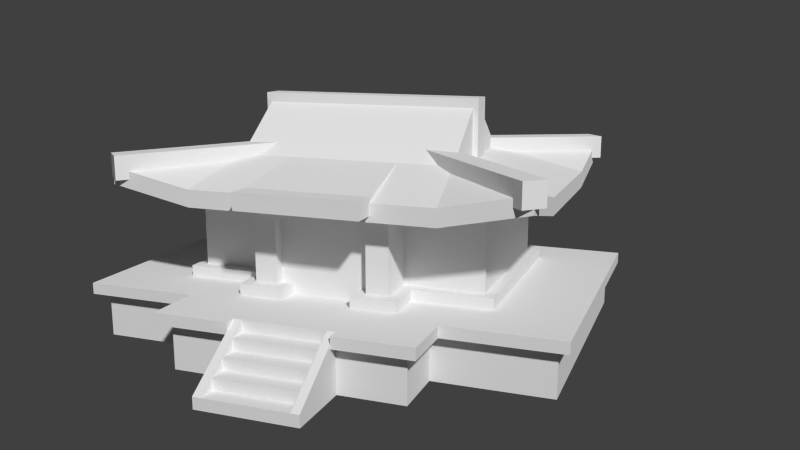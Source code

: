 # Source: Japanese_Cabin.blend  (saved by Blender 2.76.0; exported with 4.5.12 LTS)
import bpy
from mathutils import Matrix  # noqa: F401  (used for matrix-valued properties, if any)

bpy.ops.wm.read_factory_settings(use_empty=True)
scene = bpy.context.scene
scene.name = 'Scene'

# ---- collections
col_collection_1 = bpy.data.collections.new('Collection 1'); scene.collection.children.link(col_collection_1)

# ---- materials (node trees are filled in below, after node groups)
mat_material = bpy.data.materials.new('Material')
mat_material.alpha_threshold = 0.0
mat_material.use_transparent_shadow = False
mat_material.roughness = 0.5
mat_material.line_color = (0.0, 0.0, 0.0, 1.0)

# ---- material node trees

# ---- world
world_world = bpy.data.worlds.new('World'); scene.world = world_world
world_world.color = (0.05088, 0.05088, 0.05088)
world_world.use_sun_shadow = False
world_world.sun_shadow_jitter_overblur = 0.0
world_world.cycles.sampling_method = 'MANUAL'
world_world.cycles.sample_map_resolution = 256

# ---- cameras
cam_camera_001 = bpy.data.cameras.new('Camera.001')
cam_camera_001.clip_end = 100.0
cam_camera_001.lens = 35.0
cam_camera_001.sensor_width = 32.0
cam_camera_001.sensor_height = 18.0
cam_camera_001.display_size = 2.0
cam_camera_001.dof.focus_distance = 0.0
cam_camera_001.dof.aperture_fstop = 128.0
cam_camera_001.dof.aperture_blades = 6

# ---- meshes
me_cube_004 = bpy.data.meshes.new('Cube.004')
me_cube_004.from_pydata([(-3.452, -2.92, -1.11), (-1.305, -0.9735, -1.01), (-3.749, -2.624, -1.11), (-1.602, -0.6765, -1.01), (-3.452, -2.92, -0.69), (-1.305, -0.9735, -0.59), (-3.749, -2.624, -0.69), (-1.602, -0.6765, -0.59)], [], [(0, 2, 3, 1), (4, 5, 7, 6), (3, 2, 6, 7), (1, 3, 7, 5), (2, 0, 4, 6), (0, 1, 5, 4)])
_uv = me_cube_004.uv_layers.new(name='UVMap')
_uv.uv.foreach_set('vector', [0.393, 0.3116, 0.1257, 0.5788, 2.058, 2.331, 2.325, 2.064, 0.393, 0.3116, 2.325, 2.064, 2.058, 2.331, 0.1257, 0.5788, 0.05802, 0.191, -1.874, 0.101, -1.874, 0.479, 0.05802, 0.569, 0.3253, 0.191, 0.05802, 0.191, 0.05802, 0.569, 0.3253, 0.569, 0.1257, 0.101, 0.393, 0.101, 0.393, 0.479, 0.1257, 0.479, 0.393, 0.101, 2.325, 0.191, 2.325, 0.569, 0.393, 0.479])
me_cube_004.use_remesh_preserve_volume = False
me_cube_004.use_remesh_preserve_attributes = False
me_cube_004.use_mirror_vertex_groups = False
me_cube_004.update()
me_cube_003 = bpy.data.meshes.new('Cube.003')
me_cube_003.from_pydata([(-2.041, 1.39, 3.09), (0.0, 1.39, 3.09), (-2.041, 1.81, 3.09), (0.0, 1.81, 3.09), (-2.041, 1.39, 4.51), (0.0, 1.39, 4.51), (-2.041, 1.81, 4.51), (0.0, 1.81, 4.51)], [], [(0, 2, 3, 1), (4, 5, 7, 6), (3, 2, 6, 7), (1, 3, 7, 5), (2, 0, 4, 6), (0, 1, 5, 4)])
_uv = me_cube_003.uv_layers.new(name='UVMap')
_uv.uv.foreach_set('vector', [0.6122, 0.751, 0.6122, 1.129, 1.875, 1.129, 1.875, 0.751, 0.6122, 0.751, 1.875, 0.751, 1.875, 1.129, 0.6122, 1.129, 0.5, 0.011, -0.7628, 0.011, -0.7628, 1.289, 0.5, 1.289, 0.6726, 0.011, 0.9324, 0.011, 0.9324, 1.289, 0.6726, 1.289, 0.2449, 0.011, -0.01494, 0.011, -0.01494, 1.289, 0.2449, 1.289, 0.6122, 0.011, 1.875, 0.011, 1.875, 1.289, 0.6122, 1.289])
me_cube_003.use_remesh_preserve_volume = False
me_cube_003.use_remesh_preserve_attributes = False
me_cube_003.use_mirror_vertex_groups = False
me_cube_003.update()
me_cube_002 = bpy.data.meshes.new('Cube.002')
me_cube_002.from_pydata([(-1.949, 0.28, 3.5), (-1.949, 2.92, 3.5), (-1.949, 1.6, 4.5), (-2.149, -1.172, 3.1), (0.0, 1.6, 4.5), (0.0, -1.572, 2.9), (-3.601, 0.28, 3.1), (-3.601, 2.92, 3.1), (0.0, 2.92, 3.5), (0.0, 4.372, 3.1), (-2.149, 4.372, 3.1), (-3.601, -1.172, 3.4), (-3.601, 4.372, 3.4), (-2.149, -1.172, 2.8), (0.0, -1.172, 2.8), (-3.601, 0.28, 2.8), (-3.601, 2.92, 2.8), (0.0, 4.372, 2.8), (-2.149, 4.372, 2.8), (-3.601, -1.172, 3.1), (-3.601, 4.372, 3.1), (-1.074, -1.572, 2.9), (0.0, -1.572, 3.1), (0.0, -1.572, 3.2), (-1.074, -1.572, 3.1), (-1.074, -1.172, 2.9), (-1.074, -1.572, 3.2), (0.0, -1.172, 3.2), (-1.074, -1.172, 3.2), (0.0, 0.28, 3.5), (-1.074, -1.172, 3.1), (-1.074, -1.172, 2.8), (-0.9743, 0.28, 3.5), (0.0, -1.172, 2.9), (-2.881, 2.656, 3.0), (-2.881, 0.544, 3.0), (0.0, 3.818, 3.0), (-1.719, 3.818, 3.0), (-2.881, -0.6176, 3.0), (-1.719, -0.6176, 3.0), (-2.881, 3.818, 3.0), (0.0, -0.6176, 3.0), (-0.8595, -0.6176, 3.0)], [], [(2, 1, 0), (24, 22, 23, 26), (1, 7, 6, 0), (2, 4, 8, 1), (1, 8, 9, 10), (11, 0, 6), (3, 0, 11), (1, 10, 12), (1, 12, 7), (12, 10, 18, 20), (10, 9, 17, 18), (7, 16, 15, 6), (27, 28, 26, 23), (6, 15, 19, 11), (12, 20, 16, 7), (3, 11, 19, 13), (14, 31, 42, 41), (13, 19, 38, 39), (22, 24, 21, 5), (16, 20, 40, 34), (30, 3, 13, 31), (29, 32, 28, 27), (5, 21, 25, 33), (14, 33, 25, 31), (30, 24, 26, 28), (30, 25, 21, 24), (0, 32, 29, 8, 1), (32, 0, 3, 30), (4, 2, 0, 32, 29), (32, 30, 28), (38, 35, 39), (40, 37, 34), (39, 35, 34, 37, 36, 41, 42), (18, 17, 36, 37), (31, 13, 39, 42), (20, 18, 37, 40), (19, 15, 35, 38), (15, 16, 34, 35)])
_uv = me_cube_002.uv_layers.new(name='UVMap')
_uv.uv.foreach_set('vector', [0.94, 0.28, 2.128, -0.62, -0.248, -0.62, 0.5331, 0.02, 1.5, 0.02, 1.5, 0.11, 0.5331, 0.11, 0.7462, 0.128, -0.7406, 0.128, -0.7406, -2.248, 0.7462, -2.248, 0.7462, 0.94, 2.5, 0.94, 2.5, 2.128, 0.7462, 2.128, 0.7462, 0.128, 2.5, 0.128, 2.5, 1.435, 0.5662, 1.435, 0.2594, 0.4452, 1.746, 1.752, 0.2594, 1.752, 0.5662, 0.4452, 0.7462, 1.752, -0.7406, 0.4452, 0.7462, 0.128, 0.5662, 1.435, -0.7406, 1.435, 0.7462, 0.128, -0.7406, 1.435, -0.7406, 0.128, 0.2594, 0.29, 1.566, 0.02, 1.566, -0.25, 0.2594, 0.02, 0.5662, 0.02, 2.5, 0.02, 2.5, -0.25, 0.5662, -0.25, 0.128, 0.02, 0.128, -0.25, -2.248, -0.25, -2.248, 0.02, 0.5, 0.4452, -0.4669, 0.4452, -0.4669, 0.0852, 0.5, 0.0852, 0.752, 0.02, 0.752, -0.25, -0.5548, 0.02, -0.5548, 0.29, 0.4348, 0.29, 0.4348, 0.02, -0.872, -0.25, -0.872, 0.02, 0.5662, 0.02, -0.7406, 0.29, -0.7406, 0.02, 0.5662, -0.25, 0.5, 0.4452, -0.4669, 0.4452, -0.2735, 0.9442, 0.5, 0.9442, 0.5662, 0.4452, -0.7406, 0.4452, -0.09249, 0.9442, 0.9529, 0.9442, 0.5, 0.02, -0.4669, 0.02, -0.4669, -0.16, 0.5, -0.16, 0.2594, 0.128, 0.2594, 1.435, 0.9075, 0.9358, 0.9075, -0.1096, 0.5331, 0.02, -0.4338, 0.02, -0.4338, -0.25, 0.5331, -0.25, 0.5, 0.752, -0.3769, 0.752, -0.4669, -0.5548, 0.5, -0.5548, 0.5, 0.0852, -0.4669, 0.0852, -0.4669, 0.4452, 0.5, 0.4452, 0.5, 0.75, 0.5, 0.84, -0.4669, 0.84, -0.4669, 0.75, 0.4452, 0.02, 0.0852, 0.02, 0.0852, 0.11, 0.4452, 0.11, 0.4452, 0.02, 0.4452, -0.16, 0.0852, -0.16, 0.0852, 0.02, 0.7462, 0.752, 1.623, 0.752, 2.5, 0.752, 2.5, 3.128, 0.7462, 3.128, 0.6231, 0.752, -0.2538, 0.752, -0.4338, -0.5548, 0.5331, -0.5548, 0.5, 0.94, -1.254, 0.94, -1.254, -0.248, -0.3769, -0.248, 0.5, -0.248, 0.752, 0.38, -0.5548, 0.02, -0.5548, 0.11, 0.9075, 0.9442, 0.9075, 1.99, 1.953, 0.9442, 0.9075, 0.9358, 1.953, 0.9358, 0.9075, -0.1096, 0.9529, 0.9442, -0.09249, 1.99, -0.09249, 3.89, 0.9529, 4.936, 2.5, 4.936, 2.5, 0.9442, 1.726, 0.9442, 0.5662, 0.4348, 2.5, 0.4348, 2.5, -0.06416, 0.9529, -0.06416, 0.5331, 0.4452, -0.4338, 0.4452, -0.04705, 0.9442, 0.7265, 0.9442, 0.2594, 0.4348, 1.566, 0.4348, 1.953, -0.06416, 0.9075, -0.06416, 0.2594, 0.4452, 0.2594, 1.752, 0.9075, 1.99, 0.9075, 0.9442, 0.2594, 0.752, 0.2594, 3.128, 0.9075, 2.89, 0.9075, 0.9896])
me_cube_002.use_remesh_preserve_volume = False
me_cube_002.use_remesh_preserve_attributes = False
me_cube_002.use_mirror_vertex_groups = False
me_cube_002.update()
me_cube_001 = bpy.data.meshes.new('Cube.001')
me_cube_001.from_pydata([(-2.8, -0.2, 0.0), (-2.8, 3.3, 0.0), (-2.8, -0.2, 0.2), (-2.8, 3.3, 0.2), (-1.4, -0.2, 0.0), (-1.4, -0.2, 0.2), (-1.4, -0.9, 0.0), (-1.4, -0.9, 0.2), (0.0, 3.1, 0.2), (-0.8067, -0.9, 0.0), (-0.8067, -0.9, 0.2), (9.537e-08, 3.3, 0.0), (4.709e-07, 3.3, 0.2), (-0.8067, -0.7, 0.2), (-1.2, -0.7, 0.2), (-1.2, 1.043e-07, 0.2), (-2.6, 2.235e-07, 0.2), (-2.6, 3.1, 0.2), (0.0, 3.1, 1.3), (-0.8067, -0.7, 1.3), (-1.2, -0.7, 1.3), (-1.2, 2.831e-07, 1.3), (-2.6, 4.023e-07, 1.3), (-2.6, 3.1, 1.3), (-0.8067, -0.7, 1.8), (-1.2, -0.7, 1.8), (-1.2, 1.043e-07, 1.8), (-2.6, 2.235e-07, 1.8), (-2.6, 3.1, 1.8), (0.0, -0.7, 1.8), (0.0, 1.043e-07, 1.8), (0.0, 3.1, 1.8), (0.0, -0.7, 1.3), (-0.6067, -0.9, 0.0), (-0.6067, -0.9, 0.2), (-0.6067, -0.7, 0.2), (-0.8067, -0.5, 0.2), (-0.6067, -0.5, 0.2), (-0.6067, -0.7, -4.47e-08), (-0.6067, -0.5, -4.47e-08), (-0.8067, -0.5, 1.3), (0.0, -0.5, 0.2), (0.0, -0.5, -4.47e-08), (0.0, -0.5, 1.3)], [], [(4, 5, 2, 0), (0, 2, 3, 1), (1, 3, 12, 11), (9, 10, 7, 6), (5, 4, 6, 7), (17, 8, 12, 3), (15, 5, 7, 14), (14, 7, 10, 13), (2, 5, 15, 16), (3, 2, 16, 17), (15, 14, 20, 21), (17, 16, 22, 23), (8, 17, 23, 18), (14, 13, 19, 20), (16, 15, 21, 22), (20, 19, 24, 25), (22, 21, 26, 27), (23, 22, 27, 28), (21, 20, 25, 26), (27, 26, 30), (28, 27, 30, 31), (26, 25, 29, 30), (25, 24, 29), (32, 29, 24, 19), (10, 9, 33, 34), (13, 10, 34, 35), (13, 35, 37, 36), (37, 35, 38, 39), (33, 38, 35, 34), (18, 23, 28, 31), (13, 36, 40, 19), (40, 36, 41, 43), (19, 40, 43, 32), (36, 37, 41), (37, 39, 42, 41)])
_uv = me_cube_001.uv_layers.new(name='UVMap')
_uv.uv.foreach_set('vector', [0.8, 0.0, 0.8, 0.1, 0.1, 0.1, 0.1, 0.0, 0.4, 0.0, 0.4, 0.1, 2.15, 0.1, 2.15, 0.0, 0.1, 0.0, 0.1, 0.1, 1.5, 0.1, 1.5, 0.0, 0.09667, 0.0, 0.09667, 0.1, -0.2, 0.1, -0.2, 0.0, 0.4, 0.1, 0.4, 0.0, 0.05, 0.0, 0.05, 0.1, 0.2, 0.05, 1.5, 0.05, 1.5, 0.15, 0.1, 0.15, 0.9, 0.5, 0.8, 0.4, 0.8, 0.05, 0.9, 0.15, 0.9, 0.15, 0.8, 0.05, 1.097, 0.05, 1.097, 0.15, 0.1, 0.4, 0.8, 0.4, 0.9, 0.5, 0.2, 0.5, 0.1, 0.15, 0.1, -1.6, 0.2, -1.5, 0.2, 0.05, 0.5, 0.1, 0.15, 0.1, 0.15, 0.65, 0.5, 0.65, 0.05, 0.1, -1.5, 0.1, -1.5, 0.65, 0.05, 0.65, 0.5, 0.1, -0.8, 0.1, -0.8, 0.65, 0.5, 0.65, 0.9, 0.1, 1.097, 0.1, 1.097, 0.65, 0.9, 0.65, 0.2, 0.1, 0.9, 0.1, 0.9, 0.65, 0.2, 0.65, 0.9, 0.65, 1.097, 0.65, 1.097, 0.9, 0.9, 0.9, 0.2, 0.65, 0.9, 0.65, 0.9, 0.9, 0.2, 0.9, 0.05, 0.65, -1.5, 0.65, -1.5, 0.9, 0.05, 0.9, 0.5, 0.65, 0.15, 0.65, 0.15, 0.9, 0.5, 0.9, 0.2, 0.5, 0.9, 0.5, 1.5, 0.5, 0.2, 0.05, 0.2, -1.5, 1.5, -1.5, 1.5, 0.05, 0.9, 0.5, 0.9, 0.15, 1.5, 0.15, 1.5, 0.5, 0.9, 0.15, 1.097, 0.15, 1.5, 0.15, 0.5, 0.65, 0.5, 0.9, 0.09667, 0.9, 0.09667, 0.65, 0.09667, 0.1, 0.09667, 0.0, 0.1967, 0.0, 0.1967, 0.1, 0.09667, 0.15, 0.09667, 0.05, 0.1967, 0.05, 0.1967, 0.15, 0.09667, 0.15, 0.1967, 0.15, 0.1967, 0.25, 0.09667, 0.25, 0.25, 0.1, 0.15, 0.1, 0.15, 0.0, 0.25, 0.0, 0.05, 0.0, 0.15, 0.0, 0.15, 0.1, 0.05, 0.1, 0.5, 0.65, -0.8, 0.65, -0.8, 0.9, 0.5, 0.9, 0.15, 0.1, 0.25, 0.1, 0.25, 0.65, 0.15, 0.65, 0.03617, 0.841, 0.03617, 0.0175, 0.5605, 0.0175, 0.5605, 0.841, 0.09667, 0.15, 0.09667, 0.25, 0.5, 0.25, 0.5, 0.15, 0.09667, 0.25, 0.1967, 0.25, 0.5, 0.25, 0.1967, 0.1, 0.1967, 0.0, 0.5, 0.0, 0.5, 0.1])
me_cube_001.materials.append(mat_material)
me_cube_001.use_remesh_preserve_volume = False
me_cube_001.use_remesh_preserve_attributes = False
me_cube_001.use_mirror_vertex_groups = False
me_cube_001.update()
me_cube = bpy.data.meshes.new('Cube')
me_cube.from_pydata([(-4.0, -1.0, -1.0), (-4.0, 4.0, -1.0), (-4.0, -1.0, 0.0), (-4.0, 4.0, 0.0), (-2.0, 4.0, -1.0), (-2.0, -1.0, -1.0), (-2.0, 4.0, 0.0), (-2.0, -1.0, 0.0), (-2.0, -2.0, -1.0), (-2.0, -2.0, 0.0), (-0.8667, 4.0, -1.0), (-0.8667, -1.0, -1.0), (-0.8667, 4.0, 0.0), (-0.8667, -1.0, 0.0), (-0.8667, -2.0, -1.0), (-0.8667, -2.0, 0.0), (-0.8667, -2.9, -1.0), (-0.8667, -2.0, -0.2), (-0.8667, -2.0, -0.4), (-0.8667, -2.3, -0.2), (-0.8667, -2.3, -0.4), (-0.8667, -2.3, -0.6), (-0.8667, -2.6, -0.4), (-0.8667, -2.6, -0.6), (-0.8667, -2.6, -0.8), (-0.8667, -2.9, -0.6), (-0.8667, -2.9, -0.8), (-0.8667, -3.2, -0.8), (-0.8667, -3.2, -1.0), (-0.7222, -2.0, -1.0), (-0.7222, -2.0, 0.0), (-0.7222, -3.2, -0.8), (-0.7222, -2.9, -1.0), (-0.7222, -2.0, -0.2), (-0.7222, -2.0, -0.4), (-0.7222, -2.3, -0.2), (-0.7222, -2.3, -0.4), (-0.7222, -2.3, -0.6), (-0.7222, -2.6, -0.4), (-0.7222, -2.6, -0.8), (-0.7222, -2.9, -0.6), (-0.7222, -2.9, -0.8), (-0.7222, -3.2, -1.0), (-0.7222, -2.6, -0.6), (1.192e-07, 4.0, -1.0), (1.192e-07, -1.0, -1.0), (6.557e-07, 4.0, 0.0), (-1.132e-06, -1.0, 0.0), (1.788e-06, -2.0, -1.0), (-1.311e-06, -2.0, 0.0), (-1.311e-06, -3.2, -0.8), (-1.311e-06, -2.9, -1.0), (-1.311e-06, -2.0, -0.2), (-1.311e-06, -2.0, -0.4), (-1.311e-06, -2.3, -0.2), (-1.311e-06, -2.3, -0.4), (-1.311e-06, -2.3, -0.6), (-1.311e-06, -2.6, -0.4), (-1.311e-06, -2.6, -0.8), (-1.311e-06, -2.9, -0.6), (-1.311e-06, -2.9, -0.8), (-1.311e-06, -3.2, -1.0), (-1.311e-06, -2.6, -0.6), (-4.0, -1.0, -0.2), (-4.0, 4.0, -0.2), (-2.0, 4.0, -0.2), (-2.0, -1.0, -0.2), (-2.0, -2.0, -0.2), (-0.8667, 4.0, -0.2), (5.484e-07, 4.0, -0.2), (-4.0, 4.2, -0.2), (-4.0, 4.2, 0.0), (-2.0, 4.2, 0.0), (-0.8667, 4.2, 0.0), (-2.0, 4.2, -0.2), (6.557e-07, 4.2, 0.0), (-0.8667, 4.2, -0.2), (5.484e-07, 4.2, -0.2), (-4.2, -1.0, -0.2), (-4.2, -1.0, 0.0), (-4.2, 4.0, -0.2), (-4.2, 4.0, 0.0), (-4.2, 4.2, -0.2), (-4.2, 4.2, 0.0), (-4.0, -1.2, -0.2), (-4.0, -1.2, 5.96e-08), (-4.2, -1.2, -0.2), (-4.2, -1.2, 5.96e-08), (-0.8667, -2.2, -2.508e-14), (-2.0, -2.2, -2.508e-14), (-2.0, -2.2, -0.2), (-0.8667, -2.2, -0.2), (-2.2, -1.0, -0.2), (-2.2, -1.0, 0.0), (-2.2, -1.2, -0.2), (-2.2, -1.2, 5.96e-08), (-2.0, -1.2, -0.2), (-2.0, -1.2, 5.96e-08), (-2.2, -2.0, -0.2), (-2.2, -2.0, 5.96e-08), (-2.2, -2.2, -0.2), (-2.2, -2.2, 5.96e-08)], [], [(4, 5, 0, 1), (6, 3, 2, 7), (2, 3, 81, 79), (65, 4, 1, 64), (68, 10, 4, 65), (12, 6, 7, 13), (10, 11, 5, 4), (13, 7, 9, 15), (66, 5, 8, 67), (5, 11, 14, 8), (47, 13, 15, 30, 49), (44, 45, 11, 10), (46, 12, 13, 47), (69, 44, 10, 68), (32, 42, 28, 16), (18, 20, 19, 17), (34, 36, 20, 18), (39, 41, 26, 24), (16, 28, 27, 26), (21, 23, 22, 20), (37, 43, 23, 21), (24, 26, 25, 23), (40, 31, 41), (20, 18, 21), (23, 21, 24), (16, 26, 24), (18, 14, 16, 24, 21), (15, 30, 33, 17), (33, 30, 35), (26, 41, 32, 16), (23, 43, 39, 24), (20, 36, 37, 21), (22, 23, 43, 38), (56, 62, 43, 37), (27, 28, 42, 31), (25, 26, 41, 40), (58, 60, 41, 39), (17, 33, 34, 18), (19, 20, 36, 35), (53, 55, 36, 34), (51, 61, 42, 32), (35, 30, 15, 19), (19, 22, 38, 35), (40, 38, 22, 25), (43, 38, 40), (17, 19, 15), (25, 27, 31, 40), (26, 27, 25), (36, 35, 38), (20, 22, 19), (23, 25, 22), (35, 36, 55, 54), (33, 52, 53, 34), (33, 35, 54, 52), (40, 41, 60, 59), (31, 42, 61, 50), (38, 43, 62, 57), (36, 55, 56, 37), (36, 38, 57, 55), (43, 62, 58, 39), (43, 40, 59, 62), (41, 60, 51, 32), (41, 31, 50, 60), (30, 33, 52, 49), (11, 45, 48, 29, 14), (68, 65, 74, 76), (3, 71, 83, 81), (12, 46, 75, 73), (0, 63, 64, 1), (5, 66, 63, 0), (75, 77, 76, 73), (73, 76, 74, 72), (72, 74, 70, 71), (46, 69, 77, 75), (3, 6, 72, 71), (65, 64, 70, 74), (69, 68, 76, 77), (6, 12, 73, 72), (78, 79, 81, 80), (80, 81, 83, 82), (63, 2, 93, 92), (64, 63, 78, 80), (70, 64, 80, 82), (71, 70, 82, 83), (84, 85, 87, 86), (2, 79, 87, 85), (79, 78, 86, 87), (78, 63, 84, 86), (91, 88, 89, 90), (15, 9, 89, 88), (92, 93, 95, 94), (2, 85, 95, 93), (85, 84, 94, 95), (84, 63, 92, 94), (95, 94, 98, 99), (99, 98, 100, 101), (17, 15, 88, 91), (94, 92, 66, 96), (14, 17, 67, 8), (67, 17, 91, 90), (101, 100, 90, 89), (93, 95, 97, 7), (94, 96, 67, 98), (67, 9, 89, 90), (96, 97, 9, 67), (97, 95, 99, 9), (98, 67, 90, 100), (9, 99, 101, 89)])
_uv = me_cube.uv_layers.new(name='UVMap')
_uv.uv.foreach_set('vector', [0.5, 0.5, 0.5, -2.0, -0.5, -2.0, -0.5, 0.5, 0.5, 0.5, -0.5, 0.5, -0.5, -2.0, 0.5, -2.0, 0.5, 1.788e-07, 0.5, 2.5, 0.4, 2.5, 0.4, 1.788e-07, 0.5, 0.9, 0.5, 0.5, -0.5, 0.5, -0.5, 0.9, 0.06667, 0.9, 0.06667, 0.5, -0.5, 0.5, -0.5, 0.9, 0.06667, 0.5, -0.5, 0.5, -0.5, -2.0, 0.06667, -2.0, 0.06667, 0.5, 0.06667, -2.0, -0.5, -2.0, -0.5, 0.5, 0.06667, 0.0, -0.5, 5.96e-08, -0.5, -0.5, 0.06667, -0.5, 5.96e-08, 0.9, 5.96e-08, 0.5, -0.5, 0.5, -0.5, 0.9, 0.5, 5.96e-08, 1.067, 5.96e-08, 1.067, -0.5, 0.5, -0.5, 0.5, 0.0, 0.06667, 0.0, 0.06667, -0.5, 0.1389, -0.5, 0.5, -0.5, 0.5, 0.5, 0.5, -2.0, 0.06667, -2.0, 0.06667, 0.5, 0.5, 0.5, 0.06667, 0.5, 0.06667, -2.0, 0.5, -2.0, 0.5, 0.9, 0.5, 0.5, 0.06667, 0.5, 0.06667, 0.9, 0.1389, 0.05, 0.1389, -0.1, 0.06667, -0.1, 0.06667, 0.05, 0.5, 0.8, 0.35, 0.8, 0.35, 0.9, 0.5, 0.9, 0.1389, 0.5, 0.1389, 0.35, 0.06667, 0.35, 0.06667, 0.5, 0.1389, 0.2, 0.1389, 0.05, 0.06667, 0.05, 0.06667, 0.2, 0.05, 0.5, -0.1, 0.5, -0.1, 0.6, 0.05, 0.6, 0.35, 0.7, 0.2, 0.7, 0.2, 0.8, 0.35, 0.8, 0.1389, 0.35, 0.1389, 0.2, 0.06667, 0.2, 0.06667, 0.35, 0.2, 0.6, 0.05, 0.6, 0.05, 0.7, 0.2, 0.7, 0.05, 0.7, -0.1, 0.6, 0.05, 0.6, 0.35, 0.8, 0.5, 0.8, 0.35, 0.7, 0.2, 0.7, 0.35, 0.7, 0.2, 0.6, 0.05, 0.5, 0.05, 0.6, 0.2, 0.6, 0.5, 0.8, 0.5, 0.5, 0.05, 0.5, 0.2, 0.6, 0.35, 0.7, 0.06667, 0.0, 0.1389, 0.0, 0.1389, -0.1, 0.06667, -0.1, 0.5, 0.9, 0.5, 1.0, 0.35, 0.9, 0.06667, 0.6, 0.1389, 0.6, 0.1389, 0.5, 0.06667, 0.5, 0.06667, 0.7, 0.1389, 0.7, 0.1389, 0.6, 0.06667, 0.6, 0.06667, 0.8, 0.1389, 0.8, 0.1389, 0.7, 0.06667, 0.7, 0.06667, 0.8, 0.06667, 0.7, 0.1389, 0.7, 0.1389, 0.8, 0.5, 0.35, 0.5, 0.2, 0.1389, 0.2, 0.1389, 0.35, 0.06667, 0.6, 0.06667, 0.5, 0.1389, 0.5, 0.1389, 0.6, 0.06667, 0.7, 0.06667, 0.6, 0.1389, 0.6, 0.1389, 0.7, 0.5, 0.2, 0.5, 0.05, 0.1389, 0.05, 0.1389, 0.2, 0.06667, 0.9, 0.1389, 0.9, 0.1389, 0.8, 0.06667, 0.8, 0.06667, 0.9, 0.06667, 0.8, 0.1389, 0.8, 0.1389, 0.9, 0.5, 0.5, 0.5, 0.35, 0.1389, 0.35, 0.1389, 0.5, 0.5, 0.05, 0.5, -0.1, 0.1389, -0.1, 0.1389, 0.05, 0.1389, 0.35, 0.1389, 0.5, 0.06667, 0.5, 0.06667, 0.35, 0.06667, 0.35, 0.06667, 0.2, 0.1389, 0.2, 0.1389, 0.35, 0.1389, 0.05, 0.1389, 0.2, 0.06667, 0.2, 0.06667, 0.05, 0.2, 0.7, 0.2, 0.8, 0.05, 0.7, 0.5, 0.9, 0.35, 0.9, 0.5, 1.0, 0.06667, 0.05, 0.06667, -0.1, 0.1389, -0.1, 0.1389, 0.05, 0.05, 0.6, -0.1, 0.6, 0.05, 0.7, 0.35, 0.8, 0.35, 0.9, 0.2, 0.8, 0.35, 0.8, 0.2, 0.8, 0.35, 0.9, 0.2, 0.7, 0.05, 0.7, 0.2, 0.8, 0.1389, 0.9, 0.1389, 0.8, 0.5, 0.8, 0.5, 0.9, 0.1389, 0.9, 0.5, 0.9, 0.5, 0.8, 0.1389, 0.8, 0.1389, 0.5, 0.1389, 0.35, 0.5, 0.35, 0.5, 0.5, 0.1389, 0.7, 0.1389, 0.6, 0.5, 0.6, 0.5, 0.7, 0.1389, 0.6, 0.1389, 0.5, 0.5, 0.5, 0.5, 0.6, 0.1389, 0.8, 0.1389, 0.7, 0.5, 0.7, 0.5, 0.8, 0.1389, 0.8, 0.5, 0.8, 0.5, 0.7, 0.1389, 0.7, 0.1389, 0.35, 0.1389, 0.2, 0.5, 0.2, 0.5, 0.35, 0.1389, 0.7, 0.5, 0.7, 0.5, 0.6, 0.1389, 0.6, 0.1389, 0.2, 0.1389, 0.05, 0.5, 0.05, 0.5, 0.2, 0.1389, 0.6, 0.5, 0.6, 0.5, 0.5, 0.1389, 0.5, 0.1389, 0.05, 0.1389, -0.1, 0.5, -0.1, 0.5, 0.05, 0.1389, 0.0, 0.1389, -0.1, 0.5, -0.1, 0.5, 0.0, 0.06667, 5.96e-08, 0.5, 5.96e-08, 0.5, -0.5, 0.1389, -0.5, 0.06667, -0.5, 0.06667, 0.5, -0.5, 0.5, -0.5, 0.6, 0.06667, 0.6, 0.5, 0.5, 0.5, 0.6, 0.4, 0.6, 0.4, 0.5, 0.06667, 0.5, 0.5, 0.5, 0.5, 0.6, 0.06667, 0.6, 8.941e-08, 0.5, 1.49e-07, 0.9, 2.5, 0.9, 2.5, 0.5, 0.5, 0.5, 0.5, 0.9, -0.5, 0.9, -0.5, 0.5, 0.5, 0.0, 0.5, -0.1, 0.06667, -0.1, 0.06667, 0.0, 0.06667, 0.0, 0.06667, -0.1, -0.5, -0.1, -0.5, 0.0, 0.5, 0.0, 0.5, -0.1, -0.5, -0.1, -0.5, 0.0, 0.5, 0.0, 0.5, -0.1, 0.6, -0.1, 0.6, 0.0, 0.5, 0.5, 1.5, 0.5, 1.5, 0.6, 0.5, 0.6, 0.5, 0.5, -0.5, 0.5, -0.5, 0.6, 0.5, 0.6, 0.5, 0.5, 0.06667, 0.5, 0.06667, 0.6, 0.5, 0.6, 0.5, 0.5, 1.067, 0.5, 1.067, 0.6, 0.5, 0.6, 1.49e-07, 0.9, 1.788e-07, 1.0, 2.5, 1.0, 2.5, 0.9, 0.5, 0.9, 0.5, 1.0, 0.6, 1.0, 0.6, 0.9, 0.5, 0.9, 0.5, 1.0, 1.4, 1.0, 1.4, 0.9, 0.5, 0.5, 0.5, -2.0, 0.4, -2.0, 0.4, 0.5, 0.5, 0.6, 0.5, 0.5, 0.4, 0.5, 0.4, 0.6, 0.5, 0.0, 0.5, -0.1, 0.4, -0.1, 0.4, 0.0, 0.5, 0.9, 0.5, 1.0, 0.4, 1.0, 0.4, 0.9, 0.5, 1.788e-07, 0.4, 1.788e-07, 0.4, -0.1, 0.5, -0.1, 1.788e-07, 0.0, 1.49e-07, -0.1, -0.1, -0.1, -0.1, 0.0, 0.4, 1.49e-07, 0.5, 1.49e-07, 0.5, -0.1, 0.4, -0.1, 0.06667, 0.9, 0.06667, 1.0, -0.5, 1.0, -0.5, 0.9, 0.06667, 0.5, -0.5, 0.5, -0.5, 0.4, 0.06667, 0.4, 1.49e-07, 0.9, 1.788e-07, 1.0, -0.1, 1.0, -0.1, 0.9, 0.5, 1.788e-07, 0.5, -0.1, 1.4, -0.1, 1.4, 1.788e-07, 0.5, 0.0, 0.5, -0.1, 1.4, -0.1, 1.4, 0.0, 0.5, 0.9, 0.5, 1.0, 1.4, 1.0, 1.4, 0.9, 0.9, 0.0, 0.9, -0.1, 0.5, -0.1, 0.5, 0.0, 0.5, 0.0, 0.5, -0.1, 0.4, -0.1, 0.4, 0.0, 0.5, 0.9, 0.5, 1.0, 0.4, 1.0, 0.4, 0.9, 0.4, 0.9, 0.4, 1.0, 0.5, 1.0, 0.5, 0.9, 0.06667, 0.5, 0.06667, 0.9, -0.5, 0.9, -0.5, 0.5, 0.5, 0.5, 1.067, 0.5, 1.067, 0.4, 0.5, 0.4, 0.4, 0.0, 0.4, -0.1, 0.5, -0.1, 0.5, 0.0, 0.4, 1.788e-07, 0.4, -0.1, 0.5, -0.1, 0.5, 5.96e-08, 0.4, 0.9, 0.5, 0.9, 0.5, 0.5, 0.4, 0.5, 0.5, 0.9, 0.5, 1.0, 0.4, 1.0, 0.4, 0.9, 0.9, 0.9, 0.9, 1.0, 0.5, 1.0, 0.5, 0.9, 0.5, 0.9, 0.4, 0.9, 0.4, 0.5, 0.5, 0.5, 0.4, 0.5, 0.5, 0.5, 0.5, 0.4, 0.4, 0.4, 0.5, 0.5, 0.4, 0.5, 0.4, 0.4, 0.5, 0.4])
me_cube.materials.append(mat_material)
me_cube.use_remesh_preserve_volume = False
me_cube.use_remesh_preserve_attributes = False
me_cube.use_mirror_vertex_groups = False
me_cube.update()

# ---- objects
ob_camera = bpy.data.objects.new('Camera', cam_camera_001)
ob_cube_004 = bpy.data.objects.new('Cube.004', me_cube_004)
ob_cube_003 = bpy.data.objects.new('Cube.003', me_cube_003)
ob_cube_002 = bpy.data.objects.new('Cube.002', me_cube_002)
ob_cube_001 = bpy.data.objects.new('Cube.001', me_cube_001)
ob_cube = bpy.data.objects.new('Cube', me_cube)

# ---- transforms, parenting, visibility, modifiers, constraints
ob_camera.location = (6.096, -13.14, 5.416)
ob_camera.rotation_euler = (1.347, -1.072e-07, 0.3612)
ob_camera.lineart.crease_threshold = 0.0
ob_cube_004.location = (0.0, 1.6, 4.0)
ob_cube_004.lineart.crease_threshold = 0.0
_m = ob_cube_004.modifiers.new('Mirror', 'MIRROR')
_m.use_axis = (True, True, False)
ob_cube_003.location = (0.0, 0.0, -0.3)
ob_cube_003.lineart.crease_threshold = 0.0
_m = ob_cube_003.modifiers.new('Mirror', 'MIRROR')
_m.use_clip = True
ob_cube_002.location = (0.0, 0.0, -0.3)
ob_cube_002.lineart.crease_threshold = 0.0
_m = ob_cube_002.modifiers.new('Mirror', 'MIRROR')
_m.use_clip = True
ob_cube_001.location = (0.0, 0.0, 1.0)
ob_cube_001.lock_rotations_4d = False
ob_cube_001.empty_display_type = 'ARROWS'
ob_cube_001.lineart.crease_threshold = 0.0
_m = ob_cube_001.modifiers.new('Mirror', 'MIRROR')
_m.use_clip = True
ob_cube.location = (0.0, 0.0, 1.0)
ob_cube.lock_rotations_4d = False
ob_cube.empty_display_type = 'ARROWS'
ob_cube.lineart.crease_threshold = 0.0
_m = ob_cube.modifiers.new('Mirror', 'MIRROR')

# ---- collection membership
col_collection_1.objects.link(ob_camera)
col_collection_1.objects.link(ob_cube_004)
col_collection_1.objects.link(ob_cube_003)
col_collection_1.objects.link(ob_cube_002)
col_collection_1.objects.link(ob_cube_001)
col_collection_1.objects.link(ob_cube)

# ---- scene / render settings (as saved in the file)
scene.camera = ob_camera
scene.frame_start = 1; scene.frame_end = 250; scene.frame_set(1)
scene.render.engine = 'BLENDER_EEVEE_NEXT'
scene.render.resolution_percentage = 50
scene.render.dither_intensity = 0.0
scene.cycles.use_denoising = False
scene.cycles.samples = 10
scene.cycles.sampling_pattern = 'TABULATED_SOBOL'
scene.cycles.light_sampling_threshold = 0.0
scene.cycles.use_adaptive_sampling = False
scene.cycles.use_light_tree = False
scene.cycles.blur_glossy = 0.0
scene.cycles.pixel_filter_type = 'GAUSSIAN'
scene.cycles.sample_clamp_indirect = 0.0
scene.view_settings.view_transform = 'Standard'
bpy.context.view_layer.update()

# ---- added for rendering (the .blend has no usable light): sun
light_auto_sun = bpy.data.lights.new('AutoSun', 'SUN')
light_auto_sun.energy = 3.0
light_auto_sun.angle = 0.0523599
ob_auto_sun = bpy.data.objects.new('AutoSun', light_auto_sun)
scene.collection.objects.link(ob_auto_sun)
ob_auto_sun.rotation_euler = (0.872665, 0.174533, 0.523599)
bpy.context.view_layer.update()
